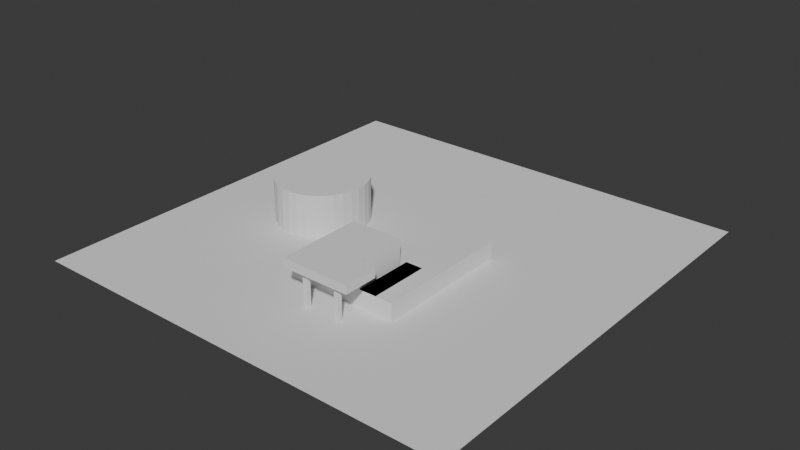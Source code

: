 # Source: LevelEditor.blend  (saved by Blender 5.1.29; exported with 4.5.12 LTS)
import bpy
from mathutils import Matrix  # noqa: F401  (used for matrix-valued properties, if any)

bpy.ops.wm.read_factory_settings(use_empty=True)
scene = bpy.context.scene
scene.name = 'Scene'

# ---- collections
col_collection = bpy.data.collections.new('Collection'); scene.collection.children.link(col_collection)
col_camera = bpy.data.collections.new('Camera'); scene.collection.children.link(col_camera)
col_lights = bpy.data.collections.new('Lights'); scene.collection.children.link(col_lights)

# ---- materials (node trees are filled in below, after node groups)
mat_material = bpy.data.materials.new('Material')
mat_material.alpha_threshold = 0.0
mat_material.use_backface_culling_lightprobe_volume = False
mat_material.roughness = 0.5
mat_material.line_color = (0.0, 0.0, 0.0, 1.0)

# ---- node groups
ng_getdims = bpy.data.node_groups.new('GetDims', 'GeometryNodeTree')
_s = ng_getdims.interface.new_socket(name='X', in_out='OUTPUT', socket_type='NodeSocketFloat')
_s = ng_getdims.interface.new_socket(name='Y', in_out='OUTPUT', socket_type='NodeSocketFloat')
_s = ng_getdims.interface.new_socket(name='Z', in_out='OUTPUT', socket_type='NodeSocketFloat')
_s = ng_getdims.interface.new_socket(name='Center', in_out='OUTPUT', socket_type='NodeSocketVector')
_s = ng_getdims.interface.new_socket(name='Geometry', in_out='INPUT', socket_type='NodeSocketGeometry')
_s.description = 'Geometry to compute the bounding box of. Instances have to be realized before the full bounding box can be computed'
_N = ng_getdims.nodes; _L = ng_getdims.links
n0 = _N.new('GeometryNodeBoundBox'); n0.name = 'Bounding Box'; n0.location = (-525, 4)
n1 = _N.new('ShaderNodeSeparateXYZ'); n1.name = 'Separate XYZ'; n1.location = (-180, 57)
n1.label = 'x'
n1.hide = True
n2 = _N.new('ShaderNodeSeparateXYZ'); n2.name = 'Separate XYZ.001'; n2.location = (-176, 92)
n2.label = 'x'
n2.hide = True
n3 = _N.new('ShaderNodeMath'); n3.name = 'Math.001'; n3.location = (66, 77)
n3.hide = True
n3.operation = 'SUBTRACT'
n4 = _N.new('ShaderNodeSeparateXYZ'); n4.name = 'Separate XYZ.002'; n4.location = (-184, -11)
n4.label = 'y'
n4.hide = True
n5 = _N.new('ShaderNodeSeparateXYZ'); n5.name = 'Separate XYZ.003'; n5.location = (-180, -48)
n5.label = 'y'
n5.hide = True
n6 = _N.new('ShaderNodeMath'); n6.name = 'Math.002'; n6.location = (64, -7)
n6.hide = True
n6.operation = 'SUBTRACT'
n7 = _N.new('ShaderNodeSeparateXYZ'); n7.name = 'Separate XYZ.004'; n7.location = (-184, -88)
n7.label = 'z'
n7.hide = True
n8 = _N.new('ShaderNodeSeparateXYZ'); n8.name = 'Separate XYZ.005'; n8.location = (-180, -126)
n8.label = 'z'
n8.hide = True
n9 = _N.new('ShaderNodeMath'); n9.name = 'Math.003'; n9.location = (60, -78)
n9.hide = True
n9.operation = 'SUBTRACT'
n10 = _N.new('NodeGroupOutput'); n10.name = 'Group Output'; n10.location = (256, -17)
n11 = _N.new('NodeGroupInput'); n11.name = 'Group Input'; n11.location = (-811, -20)
n12 = _N.new('ShaderNodeVectorMath'); n12.name = 'Vector Math'; n12.location = (-129, -196)
n13 = _N.new('ShaderNodeVectorMath'); n13.name = 'Vector Math.001'; n13.location = (68, -210)
n13.operation = 'SCALE'
n13.inputs[3].default_value = 0.5
_L.new(n0.outputs[2], n1.inputs[0])
_L.new(n0.outputs[1], n2.inputs[0])
_L.new(n1.outputs[0], n3.inputs[0])
_L.new(n2.outputs[0], n3.inputs[1])
_L.new(n5.outputs[1], n6.inputs[1])
_L.new(n0.outputs[1], n5.inputs[0])
_L.new(n0.outputs[2], n4.inputs[0])
_L.new(n0.outputs[1], n8.inputs[0])
_L.new(n0.outputs[2], n7.inputs[0])
_L.new(n11.outputs[0], n0.inputs[0])
_L.new(n3.outputs[0], n10.inputs[0])
_L.new(n6.outputs[0], n10.inputs[1])
_L.new(n9.outputs[0], n10.inputs[2])
_L.new(n0.outputs[2], n12.inputs[0])
_L.new(n0.outputs[1], n12.inputs[1])
_L.new(n12.outputs[0], n13.inputs[0])
_L.new(n13.outputs[0], n10.inputs[3])
_L.new(n7.outputs[2], n9.inputs[0])
_L.new(n8.outputs[2], n9.inputs[1])
_L.new(n4.outputs[1], n6.inputs[0])
n10.is_active_output = True
ng_simplestairs = bpy.data.node_groups.new('SimpleStairs', 'GeometryNodeTree')
_s = ng_simplestairs.interface.new_socket(name='Geometry', in_out='OUTPUT', socket_type='NodeSocketGeometry')
_s = ng_simplestairs.interface.new_socket(name='Geometry', in_out='INPUT', socket_type='NodeSocketGeometry')
_s = ng_simplestairs.interface.new_socket(name='Steps', in_out='INPUT', socket_type='NodeSocketInt')
_s.default_value = 7
_s.min_value = 2
_s.max_value = 1000
_s.description = 'Number of vertices in the Y direction'
ng_simplestairs.is_modifier = True
_N = ng_simplestairs.nodes; _L = ng_simplestairs.links
n0 = _N.new('NodeGroupInput'); n0.name = 'Group Input'; n0.location = (-755, -75)
n1 = _N.new('NodeGroupOutput'); n1.name = 'Group Output'; n1.location = (2534, -40)
n2 = _N.new('GeometryNodeMeshCube'); n2.name = 'Cube'; n2.location = (628, 338)
n3 = _N.new('GeometryNodeMeshGrid'); n3.name = 'Grid'; n3.location = (171, -47)
n3.inputs[3].default_value = 2
n4 = _N.new('GeometryNodeExtrudeMesh'); n4.name = 'Extrude Mesh'; n4.location = (1142, -148)
n4.inputs[4].default_value = False
n5 = _N.new('GeometryNodeRepeatInput'); n5.name = 'Repeat Input'; n5.location = (556, -185)
n5.inputs[2].default_value = True
n6 = _N.new('GeometryNodeRepeatOutput'); n6.name = 'Repeat Output'; n6.location = (1415, -198)
n6.repeat_items.clear()
_it = n6.repeat_items.new('GEOMETRY', 'Geometry')
_it = n6.repeat_items.new('BOOLEAN', 'Top')
n7 = _N.new('GeometryNodeStoreNamedAttribute'); n7.name = 'Store Named Attribute'; n7.location = (353, -109)
n7.data_type = 'INT'
n7.domain = 'FACE'
n7.inputs[2].default_value = 'step'
n8 = _N.new('GeometryNodeInputIndex'); n8.name = 'Index'; n8.location = (-510, -307)
n9 = _N.new('GeometryNodeInputNamedAttribute'); n9.name = 'Named Attribute'; n9.location = (551, -389)
n9.data_type = 'INT'
n9.inputs[0].default_value = 'step'
n10 = _N.new('FunctionNodeCompare'); n10.name = 'Compare'; n10.location = (728, -352)
n10.data_type = 'INT'
n11 = _N.new('FunctionNodeBooleanMath'); n11.name = 'Boolean Math'; n11.location = (908, -274)
n12 = _N.new('ShaderNodeMath'); n12.name = 'Math'; n12.location = (-343, -229)
n12.inputs[1].default_value = 1.0
n13 = _N.new('NodeGroupInput'); n13.name = 'Group Input.001'; n13.location = (539, -114)
n14 = _N.new('GeometryNodeGroup'); n14.name = 'Group'; n14.location = (-343, 86)
n14.node_tree = ng_getdims
n15 = _N.new('ShaderNodeMath'); n15.name = 'Math.001'; n15.location = (677, -564)
n15.operation = 'DIVIDE'
n16 = _N.new('NodeGroupInput'); n16.name = 'Group Input.002'; n16.location = (317, -675)
n17 = _N.new('ShaderNodeMath'); n17.name = 'Math.002'; n17.location = (498, -696)
n17.operation = 'SUBTRACT'
n17.inputs[1].default_value = 1.0
n18 = _N.new('GeometryNodeSetPosition'); n18.name = 'Set Position'; n18.location = (2032, 19)
n19 = _N.new('ShaderNodeVectorMath'); n19.name = 'Vector Math'; n19.location = (1431, 5)
n19.hide = True
n19.operation = 'MULTIPLY'
n19.inputs[1].default_value = (1.0, 1.0, 0.0)
n20 = _N.new('GeometryNodeJoinGeometry'); n20.name = 'Join Geometry'; n20.location = (1672, -153)
n21 = _N.new('GeometryNodeMergeByDistance'); n21.name = 'Merge by Distance'; n21.location = (1852, -125)
n22 = _N.new('GeometryNodeFlipFaces'); n22.name = 'Flip Faces'; n22.location = (1444, -54)
n5.pair_with_output(n6)
_L.new(n0.outputs[1], n3.inputs[2])
_L.new(n7.outputs[0], n5.inputs[1])
_L.new(n5.outputs[1], n4.inputs[0])
_L.new(n4.outputs[0], n6.inputs[0])
_L.new(n18.outputs[0], n1.inputs[0])
_L.new(n3.outputs[0], n7.inputs[0])
_L.new(n12.outputs[0], n7.inputs[3])
_L.new(n9.outputs[0], n10.inputs[2])
_L.new(n5.outputs[0], n10.inputs[3])
_L.new(n11.outputs[0], n4.inputs[1])
_L.new(n4.outputs[1], n6.inputs[1])
_L.new(n5.outputs[2], n11.inputs[0])
_L.new(n10.outputs[0], n11.inputs[1])
_L.new(n8.outputs[0], n12.inputs[0])
_L.new(n13.outputs[1], n5.inputs[0])
_L.new(n0.outputs[0], n14.inputs[0])
_L.new(n14.outputs[0], n3.inputs[0])
_L.new(n14.outputs[1], n3.inputs[1])
_L.new(n14.outputs[2], n15.inputs[0])
_L.new(n17.outputs[0], n15.inputs[1])
_L.new(n15.outputs[0], n4.inputs[3])
_L.new(n16.outputs[1], n17.inputs[0])
_L.new(n19.outputs[0], n18.inputs[3])
_L.new(n14.outputs[3], n19.inputs[0])
_L.new(n22.outputs[0], n20.inputs[0])
_L.new(n6.outputs[0], n20.inputs[0])
_L.new(n21.outputs[0], n18.inputs[0])
_L.new(n20.outputs[0], n21.inputs[0])
_L.new(n3.outputs[0], n22.inputs[0])
n1.is_active_output = True
ng_circlesnap = bpy.data.node_groups.new('CircleSnap', 'GeometryNodeTree')
_s = ng_circlesnap.interface.new_socket(name='Vector', in_out='OUTPUT', socket_type='NodeSocketVector')
_s = ng_circlesnap.interface.new_socket(name='Scale', in_out='INPUT', socket_type='NodeSocketFloat')
_s.default_value = 1.0
_s.min_value = -1e+04
_s.max_value = 1e+04
_N = ng_circlesnap.nodes; _L = ng_circlesnap.links
n0 = _N.new('GeometryNodeInputPosition'); n0.name = 'Position'; n0.location = (-435, -36)
n1 = _N.new('ShaderNodeVectorMath'); n1.name = 'Vector Math.001'; n1.location = (-167, -67)
n1.hide = True
n1.operation = 'LENGTH'
n2 = _N.new('ShaderNodeVectorMath'); n2.name = 'Vector Math.002'; n2.location = (-17, -143)
n2.operation = 'SCALE'
n3 = _N.new('ShaderNodeVectorMath'); n3.name = 'Vector Math.004'; n3.location = (154, 97)
n3.hide = True
n3.operation = 'LENGTH'
n4 = _N.new('ShaderNodeMath'); n4.name = 'Math.005'; n4.location = (435, 120)
n4.operation = 'DIVIDE'
n5 = _N.new('ShaderNodeVectorMath'); n5.name = 'Vector Math.005'; n5.location = (-25, 143)
n5.operation = 'SCALE'
n6 = _N.new('ShaderNodeVectorMath'); n6.name = 'Vector Math.003'; n6.location = (-215, 94)
n6.operation = 'NORMALIZE'
n7 = _N.new('NodeGroupOutput'); n7.name = 'Group Output'; n7.location = (625, 0)
n8 = _N.new('NodeGroupInput'); n8.name = 'Group Input'; n8.location = (-635, 0)
_L.new(n0.outputs[0], n1.inputs[0])
_L.new(n5.outputs[0], n3.inputs[0])
_L.new(n4.outputs[0], n2.inputs[3])
_L.new(n0.outputs[0], n2.inputs[0])
_L.new(n1.outputs[1], n4.inputs[1])
_L.new(n3.outputs[1], n4.inputs[0])
_L.new(n6.outputs[0], n5.inputs[0])
_L.new(n0.outputs[0], n6.inputs[0])
_L.new(n8.outputs[0], n5.inputs[3])
_L.new(n2.outputs[0], n7.inputs[0])
n7.is_active_output = True
ng_circularstairs = bpy.data.node_groups.new('CircularStairs', 'GeometryNodeTree')
_s = ng_circularstairs.interface.new_socket(name='Geometry', in_out='OUTPUT', socket_type='NodeSocketGeometry')
_s = ng_circularstairs.interface.new_socket(name='Geometry', in_out='INPUT', socket_type='NodeSocketGeometry')
_s = ng_circularstairs.interface.new_socket(name='Steps', in_out='INPUT', socket_type='NodeSocketInt')
_s.default_value = 7
_s.min_value = 2
_s.max_value = 1000
_s.description = 'Number of vertices in the Y direction'
_s = ng_circularstairs.interface.new_socket(name='Radious', in_out='INPUT', socket_type='NodeSocketFloat')
_s.hide_value = True
_s = ng_circularstairs.interface.new_socket(name='Sweep Angle', in_out='INPUT', socket_type='NodeSocketFloat')
_s.subtype = 'ANGLE'
_s.default_value = 5.498
_s.min_value = -6.283
_s.max_value = 6.283
_s.description = 'Length of the arc'
_s = ng_circularstairs.interface.new_socket(name='Outer Scale', in_out='INPUT', socket_type='NodeSocketFloat')
_s.default_value = 0.4
_s = ng_circularstairs.interface.new_socket(name='Height', in_out='INPUT', socket_type='NodeSocketFloat')
_s.hide_value = True
_s = ng_circularstairs.interface.new_socket(name='Extra resolution', in_out='INPUT', socket_type='NodeSocketInt')
_s.default_value = 1
_s.min_value = 1
_s.max_value = 9999
ng_circularstairs.is_modifier = True
_N = ng_circularstairs.nodes; _L = ng_circularstairs.links
n0 = _N.new('NodeGroupInput'); n0.name = 'Group Input'; n0.location = (-2137, -429)
n1 = _N.new('NodeGroupOutput'); n1.name = 'Group Output'; n1.location = (3862, -34)
n2 = _N.new('GeometryNodeExtrudeMesh'); n2.name = 'Extrude Mesh'; n2.location = (2316, -148)
n2.inputs[4].default_value = False
n3 = _N.new('GeometryNodeRepeatInput'); n3.name = 'Repeat Input'; n3.location = (1633, -185)
n3.inputs[2].default_value = True
n4 = _N.new('GeometryNodeRepeatOutput'); n4.name = 'Repeat Output'; n4.location = (2589, -198)
n4.repeat_items.clear()
_it = n4.repeat_items.new('GEOMETRY', 'Geometry')
_it = n4.repeat_items.new('BOOLEAN', 'Top')
n5 = _N.new('GeometryNodeInputNamedAttribute'); n5.name = 'Named Attribute'; n5.location = (893, -371)
n5.data_type = 'INT'
n5.inputs[0].default_value = 'step'
n6 = _N.new('FunctionNodeCompare'); n6.name = 'Compare'; n6.location = (1805, -352)
n6.data_type = 'INT'
n7 = _N.new('FunctionNodeBooleanMath'); n7.name = 'Boolean Math'; n7.location = (1985, -274)
n8 = _N.new('NodeGroupInput'); n8.name = 'Group Input.001'; n8.location = (1273, -59)
n9 = _N.new('ShaderNodeMath'); n9.name = 'Math.001'; n9.location = (774, -564)
n9.operation = 'DIVIDE'
n10 = _N.new('NodeGroupInput'); n10.name = 'Group Input.002'; n10.location = (415, -794)
n11 = _N.new('GeometryNodeSetPosition'); n11.name = 'Set Position'; n11.location = (3206, 19)
n12 = _N.new('ShaderNodeVectorMath'); n12.name = 'Vector Math'; n12.location = (1431, 5)
n12.hide = True
n12.operation = 'MULTIPLY'
n12.inputs[1].default_value = (1.0, 1.0, 0.0)
n13 = _N.new('GeometryNodeJoinGeometry'); n13.name = 'Join Geometry'; n13.location = (2846, -153)
n14 = _N.new('GeometryNodeMergeByDistance'); n14.name = 'Merge by Distance'; n14.location = (3026, -125)
n14.inputs[2].default_value = 0.05
n15 = _N.new('GeometryNodeCurveArc'); n15.name = 'Arc'; n15.location = (-1108, 329)
n16 = _N.new('GeometryNodeGizmoLinear'); n16.name = 'Linear Gizmo'; n16.location = (-1435, -305)
n16.inputs[2].default_value = (0.0, 1.0, 0.0)
n17 = _N.new('NodeGroupInput'); n17.name = 'Group Input.003'; n17.location = (-1583, 177)
n18 = _N.new('ShaderNodeCombineXYZ'); n18.name = 'Combine XYZ'; n18.location = (-1593, -432)
n18.hide = True
n19 = _N.new('GeometryNodeExtrudeMesh'); n19.name = 'Extrude Mesh.001'; n19.location = (32, 327)
n20 = _N.new('GeometryNodeCurveToMesh'); n20.name = 'Curve to Mesh'; n20.location = (-304, 376)
n21 = _N.new('ShaderNodeMath'); n21.name = 'Math.003'; n21.location = (-1788, -487)
n22 = _N.new('GeometryNodeGizmoLinear'); n22.name = 'Linear Gizmo.001'; n22.location = (-1435, -544)
n22.draw_style = 'BOX'
n22.inputs[2].default_value = (0.0, 1.0, 0.0)
n23 = _N.new('ShaderNodeCombineXYZ'); n23.name = 'Combine XYZ.001'; n23.location = (-1611, -535)
n23.hide = True
n23.inputs[0].default_value = 0.2
n24 = _N.new('GeometryNodeGizmoDial'); n24.name = 'Dial Gizmo'; n24.location = (-1449, -804)
n24.color_id = 'Z'
n24.inputs[3].default_value = False
n25 = _N.new('GeometryNodeSetShadeSmooth'); n25.name = 'Set Shade Smooth'; n25.location = (3412, 28)
n25.inputs[2].default_value = False
n26 = _N.new('NodeGroupInput'); n26.name = 'Group Input.004'; n26.location = (-374, -734)
n27 = _N.new('GeometryNodeGizmoLinear'); n27.name = 'Linear Gizmo.002'; n27.location = (160, -803)
n28 = _N.new('ShaderNodeCombineXYZ'); n28.name = 'Combine XYZ.002'; n28.location = (-83, -939)
n29 = _N.new('GeometryNodeResampleCurve'); n29.name = 'Resample Curve'; n29.location = (-813, 319)
n30 = _N.new('ShaderNodeMath'); n30.name = 'Math.004'; n30.location = (-817, 188)
n30.operation = 'MULTIPLY'
n31 = _N.new('GeometryNodeSetPosition'); n31.name = 'Set Position.001'; n31.location = (-568, 378)
n32 = _N.new('NodeGroupInput'); n32.name = 'Group Input.005'; n32.location = (-770, 481)
n33 = _N.new('ShaderNodeMath'); n33.name = 'Math.007'; n33.location = (-1367, 27)
n33.inputs[1].default_value = 1.0
n34 = _N.new('NodeReroute'); n34.name = 'Reroute'; n34.location = (-1164, 8)
n34.width = 12
n34.hide = True
n34.socket_idname = 'NodeSocketFloat'
n35 = _N.new('NodeGroupInput'); n35.name = 'Group Input.006'; n35.location = (-807, 7)
n36 = _N.new('NodeGroupInput'); n36.name = 'Group Input.007'; n36.location = (-240, 128)
n37 = _N.new('GeometryNodeGroup'); n37.name = 'Group'; n37.location = (-577, 523)
n37.node_tree = ng_circlesnap
n38 = _N.new('GeometryNodeStoreNamedAttribute'); n38.name = 'Store Named Attribute'; n38.location = (856, 77)
n38.data_type = 'INT'
n38.domain = 'FACE'
n38.inputs[2].default_value = 'step'
n39 = _N.new('GeometryNodeInputIndex'); n39.name = 'Index'; n39.location = (-72, -133)
n40 = _N.new('ShaderNodeMath'); n40.name = 'Math'; n40.location = (475, -24)
n40.operation = 'SNAP'
n40.inputs[2].default_value = 0.0
n41 = _N.new('ShaderNodeMath'); n41.name = 'Math.002'; n41.location = (683, -6)
n41.operation = 'DIVIDE'
n42 = _N.new('NodeGroupInput'); n42.name = 'Group Input.008'; n42.location = (305, -189)
n43 = _N.new('ShaderNodeMath'); n43.name = 'Math.005'; n43.location = (1049, -364)
n43.inputs[1].default_value = 1.0
n44 = _N.new('ShaderNodeMath'); n44.name = 'Math.008'; n44.location = (594, -750)
n44.inputs[1].default_value = 1.0
n45 = _N.new('ShaderNodeMath'); n45.name = 'Math.006'; n45.location = (1453, -47)
n45.inputs[1].default_value = 1.0
n46 = _N.new('NodeReroute'); n46.name = 'Reroute.001'; n46.location = (2761, -114)
n46.width = 12
n46.socket_idname = 'NodeSocketGeometry'
n47 = _N.new('GeometryNodeFlipFaces'); n47.name = 'Flip Faces'; n47.location = (2576, -91)
n3.pair_with_output(n4)
_L.new(n3.outputs[1], n2.inputs[0])
_L.new(n2.outputs[0], n4.inputs[0])
_L.new(n25.outputs[0], n1.inputs[0])
_L.new(n43.outputs[0], n6.inputs[2])
_L.new(n3.outputs[0], n6.inputs[3])
_L.new(n7.outputs[0], n2.inputs[1])
_L.new(n2.outputs[1], n4.inputs[1])
_L.new(n3.outputs[2], n7.inputs[0])
_L.new(n6.outputs[0], n7.inputs[1])
_L.new(n45.outputs[0], n3.inputs[0])
_L.new(n44.outputs[0], n9.inputs[1])
_L.new(n9.outputs[0], n2.inputs[3])
_L.new(n12.outputs[0], n11.inputs[3])
_L.new(n4.outputs[0], n13.inputs[0])
_L.new(n14.outputs[0], n11.inputs[0])
_L.new(n13.outputs[0], n14.inputs[0])
_L.new(n0.outputs[2], n16.inputs[0])
_L.new(n17.outputs[2], n15.inputs[4])
_L.new(n18.outputs[0], n16.inputs[1])
_L.new(n17.outputs[3], n15.inputs[6])
_L.new(n0.outputs[4], n21.inputs[1])
_L.new(n21.outputs[0], n23.inputs[1])
_L.new(n23.outputs[0], n22.inputs[1])
_L.new(n0.outputs[4], n22.inputs[0])
_L.new(n0.outputs[3], n24.inputs[0])
_L.new(n11.outputs[0], n25.inputs[0])
_L.new(n26.outputs[5], n27.inputs[0])
_L.new(n26.outputs[5], n9.inputs[0])
_L.new(n26.outputs[5], n28.inputs[2])
_L.new(n28.outputs[0], n27.inputs[1])
_L.new(n31.outputs[0], n20.inputs[0])
_L.new(n30.outputs[0], n29.inputs[2])
_L.new(n29.outputs[0], n31.inputs[0])
_L.new(n34.outputs[0], n15.inputs[0])
_L.new(n17.outputs[1], n33.inputs[0])
_L.new(n34.outputs[0], n30.inputs[0])
_L.new(n33.outputs[0], n34.inputs[0])
_L.new(n35.outputs[6], n30.inputs[1])
_L.new(n36.outputs[4], n19.inputs[3])
_L.new(n15.outputs[0], n29.inputs[0])
_L.new(n32.outputs[2], n37.inputs[0])
_L.new(n37.outputs[0], n31.inputs[2])
_L.new(n20.outputs[0], n19.inputs[0])
_L.new(n19.outputs[0], n38.inputs[0])
_L.new(n38.outputs[0], n3.inputs[1])
_L.new(n42.outputs[6], n40.inputs[1])
_L.new(n39.outputs[0], n40.inputs[0])
_L.new(n41.outputs[0], n38.inputs[3])
_L.new(n40.outputs[0], n41.inputs[0])
_L.new(n42.outputs[6], n41.inputs[1])
_L.new(n5.outputs[0], n43.inputs[0])
_L.new(n10.outputs[1], n44.inputs[0])
_L.new(n8.outputs[1], n45.inputs[0])
_L.new(n21.outputs[0], n24.inputs[4])
_L.new(n0.outputs[2], n21.inputs[0])
_L.new(n0.outputs[2], n18.inputs[1])
_L.new(n46.outputs[0], n13.inputs[0])
_L.new(n47.outputs[0], n46.inputs[0])
_L.new(n19.outputs[0], n47.inputs[0])
n1.is_active_output = True

# ---- material node trees
mat_material.use_nodes = True; mat_material.node_tree.nodes.clear()
_N = mat_material.node_tree.nodes; _L = mat_material.node_tree.links
n0 = _N.new('ShaderNodeOutputMaterial'); n0.name = 'Material Output'; n0.location = (200, 100)
n1 = _N.new('ShaderNodeBsdfPrincipled'); n1.name = 'Principled BSDF'; n1.location = (-200, 100)
n1.inputs[3].default_value = 1.45
_L.new(n1.outputs[0], n0.inputs[0])
n0.is_active_output = True

# ---- world
world_world = bpy.data.worlds.new('World'); scene.world = world_world
world_world.use_nodes = True; world_world.node_tree.nodes.clear()
_N = world_world.node_tree.nodes; _L = world_world.node_tree.links
n0 = _N.new('ShaderNodeOutputWorld'); n0.name = 'World Output'; n0.location = (200, 100)
n1 = _N.new('ShaderNodeBackground'); n1.name = 'Background'; n1.location = (-200, 100)
n1.inputs[0].default_value = (0.05088, 0.05088, 0.05088, 1.0)
_L.new(n1.outputs[0], n0.inputs[0])
n0.is_active_output = True
world_world.color = (0.05088, 0.05088, 0.05088)
world_world.sun_shadow_jitter_overblur = 0.0

# ---- meshes
me_cube = bpy.data.meshes.new('Cube')
me_cube.from_pydata([(4.0, 1.0, 2.0), (4.0, 1.0, 0.0), (4.0, -0.95, 2.0), (4.0, -0.95, 0.0), (-2.0, 1.0, 2.0), (-2.0, 1.0, 0.0), (-2.0, -0.95, 2.0), (-2.0, -0.95, 0.0)], [], [(0, 4, 6, 2), (3, 2, 6, 7), (7, 6, 4, 5), (5, 1, 3, 7), (1, 0, 2, 3), (5, 4, 0, 1)])
_uv = me_cube.uv_layers.new(name='UVMap')
_uv.uv.foreach_set('vector', [0.625, 0.5, 0.875, 0.5, 0.875, 0.75, 0.625, 0.75, 0.375, 0.75, 0.625, 0.75, 0.625, 1.0, 0.375, 1.0, 0.375, 0.0, 0.625, 0.0, 0.625, 0.25, 0.375, 0.25, 0.125, 0.5, 0.375, 0.5, 0.375, 0.75, 0.125, 0.75, 0.375, 0.5, 0.625, 0.5, 0.625, 0.75, 0.375, 0.75, 0.375, 0.25, 0.625, 0.25, 0.625, 0.5, 0.375, 0.5])
me_cube.materials.append(mat_material)
me_cube.use_mirror_vertex_groups = False
me_cube.update()
me_cube_002 = bpy.data.meshes.new('Cube.002')
me_cube_002.from_pydata([(1.0, 1.0, 1.653), (1.0, 1.0, 0.0), (1.0, -1.124, 1.653), (1.0, -1.124, 0.0), (-0.9941, 1.0, 1.653), (-0.9941, 1.0, 0.0), (-0.9941, -1.124, 1.653), (-0.9941, -1.124, 0.0)], [], [(0, 4, 6, 2), (3, 2, 6, 7), (7, 6, 4, 5), (5, 1, 3, 7), (1, 0, 2, 3), (5, 4, 0, 1)])
_uv = me_cube_002.uv_layers.new(name='UVMap')
_uv.uv.foreach_set('vector', [0.625, 0.5, 0.875, 0.5, 0.875, 0.75, 0.625, 0.75, 0.375, 0.75, 0.625, 0.75, 0.625, 1.0, 0.375, 1.0, 0.375, 0.0, 0.625, 0.0, 0.625, 0.25, 0.375, 0.25, 0.125, 0.5, 0.375, 0.5, 0.375, 0.75, 0.125, 0.75, 0.375, 0.5, 0.625, 0.5, 0.625, 0.75, 0.375, 0.75, 0.375, 0.25, 0.625, 0.25, 0.625, 0.5, 0.375, 0.5])
me_cube_002.materials.append(mat_material)
me_cube_002.use_mirror_vertex_groups = False
me_cube_002.update()
me_plane = bpy.data.meshes.new('Plane')
me_plane.from_pydata([(-1.0, -1.0, 0.0), (1.0, -1.0, 0.0), (-1.0, 1.0, 0.0), (1.0, 1.0, 0.0)], [], [(0, 1, 3, 2)])
_uv = me_plane.uv_layers.new(name='UVMap')
_uv.uv.foreach_set('vector', [0.0, 0.0, 1.0, 0.0, 1.0, 1.0, 0.0, 1.0])
me_plane.update()
me_cylinder = bpy.data.meshes.new('Cylinder')
me_cylinder.from_pydata([(0.0, 1.0, 0.0), (0.0, 1.0, 2.0), (0.1951, 0.9808, 0.0), (0.1951, 0.9808, 2.0), (0.3827, 0.9239, 0.0), (0.3827, 0.9239, 2.0), (0.5556, 0.8315, 0.0), (0.5556, 0.8315, 2.0), (0.7071, 0.7071, 0.0), (0.7071, 0.7071, 2.0), (0.8315, 0.5556, 0.0), (0.8315, 0.5556, 2.0), (0.9239, 0.3827, 0.0), (0.9239, 0.3827, 2.0), (0.9808, 0.1951, 0.0), (0.9808, 0.1951, 2.0), (1.0, 0.0, 0.0), (1.0, 0.0, 2.0), (0.9808, -0.1951, 0.0), (0.9808, -0.1951, 2.0), (0.9239, -0.3827, 0.0), (0.9239, -0.3827, 2.0), (0.8315, -0.5556, 0.0), (0.8315, -0.5556, 2.0), (0.7071, -0.7071, 0.0), (0.7071, -0.7071, 2.0), (0.5556, -0.8315, 0.0), (0.5556, -0.8315, 2.0), (0.3827, -0.9239, 0.0), (0.3827, -0.9239, 2.0), (0.1951, -0.9808, 0.0), (0.1951, -0.9808, 2.0), (0.0, -1.0, 0.0), (0.0, -1.0, 2.0), (-0.1951, -0.9808, 0.0), (-0.1951, -0.9808, 2.0), (-0.3827, -0.9239, 0.0), (-0.3827, -0.9239, 2.0), (-0.5556, -0.8315, 0.0), (-0.5556, -0.8315, 2.0), (-0.7071, -0.7071, 0.0), (-0.7071, -0.7071, 2.0), (-0.8315, -0.5556, 0.0), (-0.8315, -0.5556, 2.0), (-0.9239, -0.3827, 0.0), (-0.9239, -0.3827, 2.0), (-0.9808, -0.1951, 0.0), (-0.9808, -0.1951, 2.0), (-1.0, 0.0, 0.0), (-1.0, 0.0, 2.0), (-0.9808, 0.1951, 0.0), (-0.9808, 0.1951, 2.0), (-0.9239, 0.3827, 0.0), (-0.9239, 0.3827, 2.0), (-0.8315, 0.5556, 0.0), (-0.8315, 0.5556, 2.0), (-0.7071, 0.7071, 0.0), (-0.7071, 0.7071, 2.0), (-0.5556, 0.8315, 0.0), (-0.5556, 0.8315, 2.0), (-0.3827, 0.9239, 0.0), (-0.3827, 0.9239, 2.0), (-0.1951, 0.9808, 0.0), (-0.1951, 0.9808, 2.0)], [], [(0, 1, 3, 2), (2, 3, 5, 4), (4, 5, 7, 6), (6, 7, 9, 8), (8, 9, 11, 10), (10, 11, 13, 12), (12, 13, 15, 14), (14, 15, 17, 16), (16, 17, 19, 18), (18, 19, 21, 20), (20, 21, 23, 22), (22, 23, 25, 24), (24, 25, 27, 26), (26, 27, 29, 28), (28, 29, 31, 30), (30, 31, 33, 32), (32, 33, 35, 34), (34, 35, 37, 36), (36, 37, 39, 38), (38, 39, 41, 40), (40, 41, 43, 42), (42, 43, 45, 44), (44, 45, 47, 46), (46, 47, 49, 48), (48, 49, 51, 50), (50, 51, 53, 52), (52, 53, 55, 54), (54, 55, 57, 56), (56, 57, 59, 58), (58, 59, 61, 60), (3, 1, 63, 61, 59, 57, 55, 53, 51, 49, 47, 45, 43, 41, 39, 37, 35, 33, 31, 29, 27, 25, 23, 21, 19, 17, 15, 13, 11, 9, 7, 5), (60, 61, 63, 62), (62, 63, 1, 0), (0, 2, 4, 6, 8, 10, 12, 14, 16, 18, 20, 22, 24, 26, 28, 30, 32, 34, 36, 38, 40, 42, 44, 46, 48, 50, 52, 54, 56, 58, 60, 62)])
_uv = me_cylinder.uv_layers.new(name='UVMap')
_uv.uv.foreach_set('vector', [1.0, 0.5, 1.0, 1.0, 0.9688, 1.0, 0.9688, 0.5, 0.9688, 0.5, 0.9688, 1.0, 0.9375, 1.0, 0.9375, 0.5, 0.9375, 0.5, 0.9375, 1.0, 0.9062, 1.0, 0.9062, 0.5, 0.9062, 0.5, 0.9062, 1.0, 0.875, 1.0, 0.875, 0.5, 0.875, 0.5, 0.875, 1.0, 0.8438, 1.0, 0.8438, 0.5, 0.8438, 0.5, 0.8438, 1.0, 0.8125, 1.0, 0.8125, 0.5, 0.8125, 0.5, 0.8125, 1.0, 0.7812, 1.0, 0.7812, 0.5, 0.7812, 0.5, 0.7812, 1.0, 0.75, 1.0, 0.75, 0.5, 0.75, 0.5, 0.75, 1.0, 0.7188, 1.0, 0.7188, 0.5, 0.7188, 0.5, 0.7188, 1.0, 0.6875, 1.0, 0.6875, 0.5, 0.6875, 0.5, 0.6875, 1.0, 0.6562, 1.0, 0.6562, 0.5, 0.6562, 0.5, 0.6562, 1.0, 0.625, 1.0, 0.625, 0.5, 0.625, 0.5, 0.625, 1.0, 0.5938, 1.0, 0.5938, 0.5, 0.5938, 0.5, 0.5938, 1.0, 0.5625, 1.0, 0.5625, 0.5, 0.5625, 0.5, 0.5625, 1.0, 0.5312, 1.0, 0.5312, 0.5, 0.5312, 0.5, 0.5312, 1.0, 0.5, 1.0, 0.5, 0.5, 0.5, 0.5, 0.5, 1.0, 0.4688, 1.0, 0.4688, 0.5, 0.4688, 0.5, 0.4688, 1.0, 0.4375, 1.0, 0.4375, 0.5, 0.4375, 0.5, 0.4375, 1.0, 0.4062, 1.0, 0.4062, 0.5, 0.4062, 0.5, 0.4062, 1.0, 0.375, 1.0, 0.375, 0.5, 0.375, 0.5, 0.375, 1.0, 0.3438, 1.0, 0.3438, 0.5, 0.3438, 0.5, 0.3438, 1.0, 0.3125, 1.0, 0.3125, 0.5, 0.3125, 0.5, 0.3125, 1.0, 0.2812, 1.0, 0.2812, 0.5, 0.2812, 0.5, 0.2812, 1.0, 0.25, 1.0, 0.25, 0.5, 0.25, 0.5, 0.25, 1.0, 0.2188, 1.0, 0.2188, 0.5, 0.2188, 0.5, 0.2188, 1.0, 0.1875, 1.0, 0.1875, 0.5, 0.1875, 0.5, 0.1875, 1.0, 0.1562, 1.0, 0.1562, 0.5, 0.1562, 0.5, 0.1562, 1.0, 0.125, 1.0, 0.125, 0.5, 0.125, 0.5, 0.125, 1.0, 0.09375, 1.0, 0.09375, 0.5, 0.09375, 0.5, 0.09375, 1.0, 0.0625, 1.0, 0.0625, 0.5, 0.2968, 0.4854, 0.25, 0.49, 0.2032, 0.4854, 0.1582, 0.4717, 0.1167, 0.4496, 0.08029, 0.4197, 0.05045, 0.3833, 0.02827, 0.3418, 0.01461, 0.2968, 0.01, 0.25, 0.01461, 0.2032, 0.02827, 0.1582, 0.05045, 0.1167, 0.08029, 0.08029, 0.1167, 0.05045, 0.1582, 0.02827, 0.2032, 0.01461, 0.25, 0.01, 0.2968, 0.01461, 0.3418, 0.02827, 0.3833, 0.05045, 0.4197, 0.08029, 0.4496, 0.1167, 0.4717, 0.1582, 0.4854, 0.2032, 0.49, 0.25, 0.4854, 0.2968, 0.4717, 0.3418, 0.4496, 0.3833, 0.4197, 0.4197, 0.3833, 0.4496, 0.3418, 0.4717, 0.0625, 0.5, 0.0625, 1.0, 0.03125, 1.0, 0.03125, 0.5, 0.03125, 0.5, 0.03125, 1.0, 0.0, 1.0, 0.0, 0.5, 0.75, 0.49, 0.7968, 0.4854, 0.8418, 0.4717, 0.8833, 0.4496, 0.9197, 0.4197, 0.9496, 0.3833, 0.9717, 0.3418, 0.9854, 0.2968, 0.99, 0.25, 0.9854, 0.2032, 0.9717, 0.1582, 0.9496, 0.1167, 0.9197, 0.08029, 0.8833, 0.05045, 0.8418, 0.02827, 0.7968, 0.01461, 0.75, 0.01, 0.7032, 0.01461, 0.6582, 0.02827, 0.6167, 0.05045, 0.5803, 0.08029, 0.5504, 0.1167, 0.5283, 0.1582, 0.5146, 0.2032, 0.51, 0.25, 0.5146, 0.2968, 0.5283, 0.3418, 0.5504, 0.3833, 0.5803, 0.4197, 0.6167, 0.4496, 0.6582, 0.4717, 0.7032, 0.4854])
me_cylinder.update()
me_cube_004 = bpy.data.meshes.new('Cube.004')
me_cube_004.from_pydata([(-1.0, -1.538, 0.0), (-1.0, -1.538, 2.0), (-1.0, 1.0, 0.0), (-1.0, 1.0, 2.0), (3.0, -1.538, 0.0), (3.0, -1.538, 2.0), (3.0, 1.0, 0.0), (3.0, 1.0, 2.0), (-1.0, -0.5, 0.0), (-1.0, -0.5, 2.0), (3.0, -0.5, 0.0), (3.0, -0.5, 2.0), (-7.0, -0.5, 0.0), (-7.0, -1.538, 0.0), (-7.0, -1.538, 2.0), (-7.0, -0.5, 2.0), (-1.0, -3.077, 0.0), (-1.0, -3.077, 2.0), (3.0, -3.077, 2.0), (3.0, -3.077, 0.0), (-7.0, -3.077, 0.0), (-7.0, -3.077, 2.0), (-7.0, -1.538, 5.0), (-1.0, -1.538, 5.0), (-7.0, -3.077, 5.0), (-1.0, -3.077, 5.0), (-7.0, -3.077, 4.0), (-7.0, -1.538, 4.0), (-1.0, -3.077, 4.0), (-1.0, -1.538, 4.0), (-7.0, -4.103, 5.0), (-1.0, -4.103, 5.0), (-7.0, -4.103, 4.0), (-1.0, -4.103, 4.0), (1.0, -3.077, 4.0), (1.0, -3.077, 5.0), (1.0, -4.103, 4.0), (1.0, -4.103, 5.0), (-1.0, -1.795, 0.0), (-7.0, -1.795, 0.0), (-1.0, -1.795, 2.0), (3.0, -1.795, 2.0), (3.0, -1.795, 0.0), (-7.0, -1.795, 2.0), (-1.0, -1.795, 5.0), (-7.0, -1.795, 5.0), (-1.0, -1.795, 4.0), (-7.0, -1.795, 4.0), (-10.0, -3.077, 0.0), (-10.0, -3.077, 2.0), (-10.0, -1.795, 2.0), (-10.0, -1.795, 0.0)], [], [(8, 9, 3, 2), (2, 3, 7, 6), (10, 11, 5, 4), (41, 40, 17, 18), (8, 10, 4, 0), (11, 9, 1, 5), (7, 3, 9, 11), (2, 6, 10, 8), (6, 7, 11, 10), (1, 9, 15, 14), (13, 14, 15, 12), (8, 0, 13, 12), (39, 38, 16, 20), (9, 8, 12, 15), (19, 18, 17, 16), (16, 17, 21, 20), (42, 41, 18, 19), (47, 26, 24, 45), (38, 42, 19, 16), (43, 39, 51, 50), (44, 45, 24, 25), (28, 25, 35, 34), (29, 27, 22, 23), (46, 29, 23, 44), (40, 1, 29, 46), (1, 14, 27, 29), (21, 17, 28, 26), (43, 21, 26, 47), (32, 33, 31, 30), (24, 26, 32, 30), (26, 28, 33, 32), (25, 24, 30, 31), (34, 35, 37, 36), (25, 31, 37, 35), (31, 33, 36, 37), (33, 28, 34, 36), (14, 43, 47, 27), (17, 40, 46, 28), (28, 46, 44, 25), (23, 22, 45, 44), (14, 13, 39, 43), (0, 4, 42, 38), (27, 47, 45, 22), (4, 5, 41, 42), (13, 0, 38, 39), (5, 1, 40, 41), (50, 51, 48, 49), (39, 20, 48, 51), (20, 21, 49, 48), (21, 43, 50, 49)])
_uv = me_cube_004.uv_layers.new(name='UVMap')
_uv.uv.foreach_set('vector', [0.375, 0.0625, 0.625, 0.0625, 0.625, 0.25, 0.375, 0.25, 0.375, 0.25, 0.625, 0.25, 0.625, 0.5, 0.375, 0.5, 0.375, 0.6875, 0.625, 0.6875, 0.625, 0.75, 0.375, 0.75, 0.625, 0.75, 0.875, 0.75, 0.875, 0.75, 0.625, 0.75, 0.125, 0.6875, 0.375, 0.6875, 0.375, 0.75, 0.125, 0.75, 0.625, 0.6875, 0.875, 0.6875, 0.875, 0.75, 0.625, 0.75, 0.625, 0.5, 0.875, 0.5, 0.875, 0.6875, 0.625, 0.6875, 0.125, 0.5, 0.375, 0.5, 0.375, 0.6875, 0.125, 0.6875, 0.375, 0.5, 0.625, 0.5, 0.625, 0.6875, 0.375, 0.6875, 0.875, 0.75, 0.875, 0.6875, 0.875, 0.6875, 0.875, 0.75, 0.375, 0.0, 0.625, 0.0, 0.625, 0.0625, 0.375, 0.0625, 0.125, 0.6875, 0.125, 0.75, 0.125, 0.75, 0.125, 0.6875, 0.125, 0.75, 0.125, 0.75, 0.125, 0.75, 0.125, 0.75, 0.625, 0.0625, 0.375, 0.0625, 0.375, 0.0625, 0.625, 0.0625, 0.375, 0.75, 0.625, 0.75, 0.625, 1.0, 0.375, 1.0, 0.375, 1.0, 0.625, 1.0, 0.625, 1.0, 0.375, 1.0, 0.375, 0.75, 0.625, 0.75, 0.625, 0.75, 0.375, 0.75, 0.625, 0.0, 0.625, 0.0, 0.625, 0.0, 0.625, 0.0, 0.125, 0.75, 0.375, 0.75, 0.375, 0.75, 0.125, 0.75, 0.625, 0.0, 0.375, 0.0, 0.375, 0.0, 0.625, 0.0, 0.875, 0.75, 0.875, 0.75, 0.875, 0.75, 0.875, 0.75, 0.875, 0.75, 0.875, 0.75, 0.875, 0.75, 0.875, 0.75, 0.875, 0.75, 0.875, 0.75, 0.875, 0.75, 0.875, 0.75, 0.875, 0.75, 0.875, 0.75, 0.875, 0.75, 0.875, 0.75, 0.875, 0.75, 0.875, 0.75, 0.875, 0.75, 0.875, 0.75, 0.875, 0.75, 0.875, 0.75, 0.875, 0.75, 0.875, 0.75, 0.625, 1.0, 0.625, 1.0, 0.625, 1.0, 0.625, 1.0, 0.625, 0.0, 0.625, 0.0, 0.625, 0.0, 0.625, 0.0, 0.625, 1.0, 0.625, 1.0, 0.625, 1.0, 0.625, 1.0, 0.625, 0.0, 0.625, 0.0, 0.625, 0.0, 0.625, 0.0, 0.625, 1.0, 0.625, 1.0, 0.625, 1.0, 0.625, 1.0, 0.875, 0.75, 0.875, 0.75, 0.875, 0.75, 0.875, 0.75, 0.875, 0.75, 0.875, 0.75, 0.875, 0.75, 0.875, 0.75, 0.875, 0.75, 0.875, 0.75, 0.875, 0.75, 0.875, 0.75, 0.625, 1.0, 0.625, 1.0, 0.625, 1.0, 0.625, 1.0, 0.625, 1.0, 0.625, 1.0, 0.625, 1.0, 0.625, 1.0, 0.625, 0.0, 0.625, 0.0, 0.625, 0.0, 0.625, 0.0, 0.875, 0.75, 0.875, 0.75, 0.875, 0.75, 0.875, 0.75, 0.875, 0.75, 0.875, 0.75, 0.875, 0.75, 0.875, 0.75, 0.875, 0.75, 0.875, 0.75, 0.875, 0.75, 0.875, 0.75, 0.625, 0.0, 0.375, 0.0, 0.375, 0.0, 0.625, 0.0, 0.125, 0.75, 0.375, 0.75, 0.375, 0.75, 0.125, 0.75, 0.625, 0.0, 0.625, 0.0, 0.625, 0.0, 0.625, 0.0, 0.375, 0.75, 0.625, 0.75, 0.625, 0.75, 0.375, 0.75, 0.125, 0.75, 0.125, 0.75, 0.125, 0.75, 0.125, 0.75, 0.625, 0.75, 0.875, 0.75, 0.875, 0.75, 0.625, 0.75, 0.625, 0.0, 0.375, 0.0, 0.375, 0.0, 0.625, 0.0, 0.125, 0.75, 0.125, 0.75, 0.125, 0.75, 0.125, 0.75, 0.375, 1.0, 0.625, 1.0, 0.625, 1.0, 0.375, 1.0, 0.625, 0.0, 0.625, 0.0, 0.625, 0.0, 0.625, 0.0])
me_cube_004.update()
me_cube_005 = bpy.data.meshes.new('Cube.005')
me_cube_005.from_pydata([(5.0, 1.05, 3.0), (5.0, 1.05, 0.0), (5.0, -0.95, 3.0), (5.0, -0.95, 0.0), (-2.0, 1.05, 3.0), (-2.0, 1.05, 0.0), (-2.0, -0.95, 3.0), (-2.0, -0.95, 0.0)], [], [(0, 4, 6, 2), (3, 2, 6, 7), (7, 6, 4, 5), (5, 1, 3, 7), (1, 0, 2, 3), (5, 4, 0, 1)])
_uv = me_cube_005.uv_layers.new(name='UVMap')
_uv.uv.foreach_set('vector', [0.625, 0.5, 0.875, 0.5, 0.875, 0.75, 0.625, 0.75, 0.375, 0.75, 0.625, 0.75, 0.625, 1.0, 0.375, 1.0, 0.375, 0.0, 0.625, 0.0, 0.625, 0.25, 0.375, 0.25, 0.125, 0.5, 0.375, 0.5, 0.375, 0.75, 0.125, 0.75, 0.375, 0.5, 0.625, 0.5, 0.625, 0.75, 0.375, 0.75, 0.375, 0.25, 0.625, 0.25, 0.625, 0.5, 0.375, 0.5])
me_cube_005.materials.append(mat_material)
me_cube_005.use_mirror_vertex_groups = False
me_cube_005.update()
me_cube_006 = bpy.data.meshes.new('Cube.006')
me_cube_006.from_pydata([(-1.0, -1.0, 0.0), (-1.0, -1.0, 2.0), (-1.0, 1.0, 0.0), (-1.0, 1.0, 2.0), (1.0, -1.0, 0.0), (1.0, -1.0, 2.0), (1.0, 1.0, 0.0), (1.0, 1.0, 2.0)], [], [(0, 1, 3, 2), (2, 3, 7, 6), (6, 7, 5, 4), (4, 5, 1, 0), (2, 6, 4, 0), (7, 3, 1, 5)])
_uv = me_cube_006.uv_layers.new(name='UVMap')
_uv.uv.foreach_set('vector', [0.375, 0.0, 0.625, 0.0, 0.625, 0.25, 0.375, 0.25, 0.375, 0.25, 0.625, 0.25, 0.625, 0.5, 0.375, 0.5, 0.375, 0.5, 0.625, 0.5, 0.625, 0.75, 0.375, 0.75, 0.375, 0.75, 0.625, 0.75, 0.625, 1.0, 0.375, 1.0, 0.125, 0.5, 0.375, 0.5, 0.375, 0.75, 0.125, 0.75, 0.625, 0.5, 0.875, 0.5, 0.875, 0.75, 0.625, 0.75])
me_cube_006.update()
me_cube_007 = bpy.data.meshes.new('Cube.007')
me_cube_007.from_pydata([(-1.0, -1.0, 0.0), (-1.0, -1.0, 2.0), (-1.0, 1.0, 0.0), (-1.0, 1.0, 2.0), (1.0, -1.0, 0.0), (1.0, -1.0, 2.0), (1.0, 1.0, 0.0), (1.0, 1.0, 2.0)], [], [(0, 1, 3, 2), (2, 3, 7, 6), (6, 7, 5, 4), (4, 5, 1, 0), (2, 6, 4, 0), (7, 3, 1, 5)])
_uv = me_cube_007.uv_layers.new(name='UVMap')
_uv.uv.foreach_set('vector', [0.375, 0.0, 0.625, 0.0, 0.625, 0.25, 0.375, 0.25, 0.375, 0.25, 0.625, 0.25, 0.625, 0.5, 0.375, 0.5, 0.375, 0.5, 0.625, 0.5, 0.625, 0.75, 0.375, 0.75, 0.375, 0.75, 0.625, 0.75, 0.625, 1.0, 0.375, 1.0, 0.125, 0.5, 0.375, 0.5, 0.375, 0.75, 0.125, 0.75, 0.625, 0.5, 0.875, 0.5, 0.875, 0.75, 0.625, 0.75])
me_cube_007.update()

# ---- objects
ob_stair_col = bpy.data.objects.new('Stair.col', me_cube)
ob_stair_001_col = bpy.data.objects.new('Stair.001.col', me_cube_002)
ob_plane_col = bpy.data.objects.new('Plane.col', me_plane)
ob_cylinder_col = bpy.data.objects.new('Cylinder.col', me_cylinder)
ob_cube_col = bpy.data.objects.new('Cube.col', me_cube_004)
ob_stair_002_col = bpy.data.objects.new('Stair.002.col', me_cube_005)
ob_cube_001_col = bpy.data.objects.new('Cube.001.col', me_cube_006)
ob_cube_002_col = bpy.data.objects.new('Cube.002.col', me_cube_007)

# ---- transforms, parenting, visibility, modifiers, constraints
ob_stair_col.location = (1.0, -1.0, 0.0)
ob_stair_col.lock_rotations_4d = False
ob_stair_col.empty_display_type = 'ARROWS'
ob_stair_col.lineart.crease_threshold = 0.0
_m = ob_stair_col.modifiers.new('GeometryNodes', 'NODES')
_m.node_group = ng_simplestairs
_gi = [s.identifier for s in ng_simplestairs.interface.items_tree if s.item_type == 'SOCKET' and s.in_out == 'INPUT']
_m[_gi[1]] = 9  # Steps
_m = ob_stair_col.modifiers.new('Decimate', 'DECIMATE')
_m.decimate_type = 'DISSOLVE'
ob_stair_001_col.location = (-11.0, 0.0, 0.0)
ob_stair_001_col.lock_rotations_4d = False
ob_stair_001_col.empty_display_type = 'ARROWS'
ob_stair_001_col.lineart.crease_threshold = 0.0
_m = ob_stair_001_col.modifiers.new('GeometryNodes', 'NODES')
_m.node_group = ng_circularstairs
_gi = [s.identifier for s in ng_circularstairs.interface.items_tree if s.item_type == 'SOCKET' and s.in_out == 'INPUT']
_m[_gi[1]] = 23  # Steps
_m[_gi[2]] = 5.314  # Radious
_m[_gi[3]] = 4.731  # Sweep Angle
_m[_gi[4]] = 1.965  # Outer Scale
_m[_gi[5]] = 5.0  # Height
_m[_gi[6]] = 4  # Extra resolution
_m = ob_stair_001_col.modifiers.new('Decimate', 'DECIMATE')
_m.decimate_type = 'DISSOLVE'
ob_plane_col.location = (0.0, 0.0, 0.0)
ob_plane_col.scale = (25.2, 25.2, 25.2)
ob_cylinder_col.location = (-11.0, 0.0, 0.0)
ob_cylinder_col.scale = (5.3, 5.3, 2.5)
ob_cube_col.location = (6.0, 0.0, 0.0)
ob_cube_col.scale = (1.0, 3.9, 1.0)
ob_stair_002_col.location = (5.95, -7.0, 2.0)
ob_stair_002_col.rotation_euler = (0.0, -0.0, -1.571)
ob_stair_002_col.lock_rotations_4d = False
ob_stair_002_col.empty_display_type = 'ARROWS'
ob_stair_002_col.lineart.crease_threshold = 0.0
_m = ob_stair_002_col.modifiers.new('GeometryNodes', 'NODES')
_m.node_group = ng_simplestairs
_gi = [s.identifier for s in ng_simplestairs.interface.items_tree if s.item_type == 'SOCKET' and s.in_out == 'INPUT']
_m[_gi[1]] = 12  # Steps
_m = ob_stair_002_col.modifiers.new('Decimate', 'DECIMATE')
_m.decimate_type = 'DISSOLVE'
ob_cube_001_col.location = (1.0, -15.0, 0.0)
ob_cube_001_col.scale = (0.25, 0.25, 2.1)
ob_cube_002_col.location = (5.0, -15.0, 0.0)
ob_cube_002_col.scale = (0.25, 0.25, 2.1)

# ---- collection membership
col_collection.objects.link(ob_stair_col)
col_collection.objects.link(ob_stair_001_col)
col_collection.objects.link(ob_plane_col)
col_collection.objects.link(ob_cylinder_col)
col_collection.objects.link(ob_cube_col)
col_collection.objects.link(ob_stair_002_col)
col_collection.objects.link(ob_cube_001_col)
col_collection.objects.link(ob_cube_002_col)

# ---- scene / render settings (as saved in the file)
scene.frame_start = 1; scene.frame_end = 250; scene.frame_set(0)
scene.render.engine = 'BLENDER_EEVEE_NEXT'
scene.render.bake_bias = 0.0
scene.render.bake_samples = 0
scene.render.use_persistent_data = True
scene.cycles.samples = 16
scene.cycles.caustics_reflective = False
scene.cycles.caustics_refractive = False
scene.cycles.volume_max_steps = 256
scene.cycles.tile_size = 640
bpy.context.view_layer.update()

# ---- added for rendering (the .blend has no active camera and no usable light): camera, sun
cam_auto = bpy.data.cameras.new('AutoCamera')
cam_auto.lens = 50.0
cam_auto.sensor_width = 36.0
cam_auto.clip_end = 1160.2
ob_auto_camera = bpy.data.objects.new('AutoCamera', cam_auto)
scene.collection.objects.link(ob_auto_camera)
ob_auto_camera.location = (66.1087, -79.3305, 55.387)
ob_auto_camera.rotation_euler = (1.09748, -7.21219e-08, 0.694738)
scene.camera = ob_auto_camera
light_auto_sun = bpy.data.lights.new('AutoSun', 'SUN')
light_auto_sun.energy = 3.0
light_auto_sun.angle = 0.0523599
ob_auto_sun = bpy.data.objects.new('AutoSun', light_auto_sun)
scene.collection.objects.link(ob_auto_sun)
ob_auto_sun.rotation_euler = (0.872665, 0.174533, 0.523599)
bpy.context.view_layer.update()
